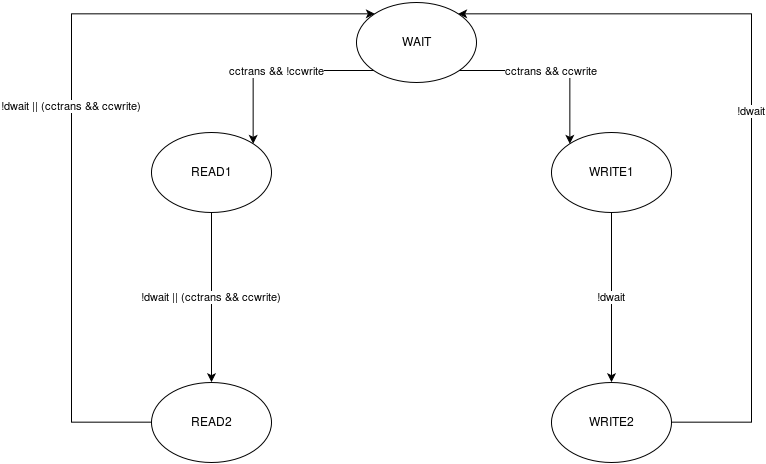

The diagram above was exported from draw.io. Its source (the exported page's mxGraphModel, read from the mxfile embedded in the PNG):
<mxGraphModel dx="830" dy="822" grid="1" gridSize="10" guides="1" tooltips="1" connect="1" arrows="1" fold="1" page="1" pageScale="1" pageWidth="850" pageHeight="1100" background="#ffffff" math="0" shadow="0">
  <root>
    <mxCell id="0" />
    <mxCell id="1" parent="0" />
    <mxCell id="9" value="cctrans &amp;amp;&amp;amp; !ccwrite&lt;br&gt;" style="edgeStyle=orthogonalEdgeStyle;rounded=0;html=1;exitX=0;exitY=1;entryX=1;entryY=0;jettySize=auto;orthogonalLoop=1;" edge="1" parent="1" source="2" target="3">
      <mxGeometry relative="1" as="geometry" />
    </mxCell>
    <mxCell id="10" value="cctrans &amp;amp;&amp;amp; ccwrite&lt;br&gt;" style="edgeStyle=orthogonalEdgeStyle;rounded=0;html=1;exitX=1;exitY=1;entryX=0;entryY=0;jettySize=auto;orthogonalLoop=1;" edge="1" parent="1" source="2" target="5">
      <mxGeometry relative="1" as="geometry" />
    </mxCell>
    <mxCell id="2" value="WAIT" style="ellipse;whiteSpace=wrap;html=1;" vertex="1" parent="1">
      <mxGeometry x="365" y="70" width="120" height="80" as="geometry" />
    </mxCell>
    <mxCell id="12" value="!dwait || (cctrans &amp;amp;&amp;amp; ccwrite)&lt;br&gt;" style="edgeStyle=orthogonalEdgeStyle;rounded=0;html=1;exitX=0.5;exitY=1;entryX=0.5;entryY=0;jettySize=auto;orthogonalLoop=1;" edge="1" parent="1" source="3" target="4">
      <mxGeometry relative="1" as="geometry" />
    </mxCell>
    <mxCell id="3" value="READ1" style="ellipse;whiteSpace=wrap;html=1;" vertex="1" parent="1">
      <mxGeometry x="160" y="200" width="120" height="80" as="geometry" />
    </mxCell>
    <mxCell id="13" value="!dwait || (cctrans &amp;amp;&amp;amp; ccwrite)&lt;br&gt;" style="edgeStyle=orthogonalEdgeStyle;rounded=0;html=1;exitX=0;exitY=0.5;entryX=0;entryY=0;jettySize=auto;orthogonalLoop=1;" edge="1" parent="1" source="4" target="2">
      <mxGeometry relative="1" as="geometry">
        <Array as="points">
          <mxPoint x="80" y="490" />
          <mxPoint x="80" y="81" />
        </Array>
      </mxGeometry>
    </mxCell>
    <mxCell id="4" value="READ2" style="ellipse;whiteSpace=wrap;html=1;" vertex="1" parent="1">
      <mxGeometry x="160" y="450" width="120" height="80" as="geometry" />
    </mxCell>
    <mxCell id="11" value="!dwait" style="edgeStyle=orthogonalEdgeStyle;rounded=0;html=1;exitX=0.5;exitY=1;entryX=0.5;entryY=0;jettySize=auto;orthogonalLoop=1;" edge="1" parent="1" source="5" target="6">
      <mxGeometry relative="1" as="geometry" />
    </mxCell>
    <mxCell id="5" value="WRITE1&lt;br&gt;" style="ellipse;whiteSpace=wrap;html=1;" vertex="1" parent="1">
      <mxGeometry x="560" y="200" width="120" height="80" as="geometry" />
    </mxCell>
    <mxCell id="14" value="!dwait" style="edgeStyle=orthogonalEdgeStyle;rounded=0;html=1;exitX=1;exitY=0.5;entryX=1;entryY=0;jettySize=auto;orthogonalLoop=1;" edge="1" parent="1" source="6" target="2">
      <mxGeometry relative="1" as="geometry">
        <Array as="points">
          <mxPoint x="760" y="490" />
          <mxPoint x="760" y="81" />
        </Array>
      </mxGeometry>
    </mxCell>
    <mxCell id="6" value="WRITE2&lt;br&gt;" style="ellipse;whiteSpace=wrap;html=1;" vertex="1" parent="1">
      <mxGeometry x="560" y="450" width="120" height="80" as="geometry" />
    </mxCell>
  </root>
</mxGraphModel>